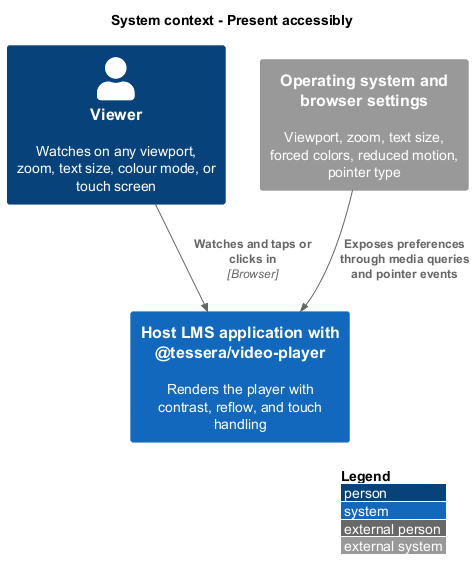

The diagram above was rendered by PlantUML. Its source (embedded in the PNG):
@startuml
!include <C4/C4_Context>
LAYOUT_WITH_LEGEND()
title System context - Present accessibly

Person(viewer, "Viewer", "Watches on any viewport, zoom, text size, colour mode, or touch screen")
System(app, "Host LMS application with @tessera/video-player", "Renders the player with contrast, reflow, and touch handling")
System_Ext(os, "Operating system and browser settings", "Viewport, zoom, text size, forced colors, reduced motion, pointer type")
Rel(viewer, app, "Watches and taps or clicks in", "Browser")
Rel(os, app, "Exposes preferences through media queries and pointer events")
@enduml